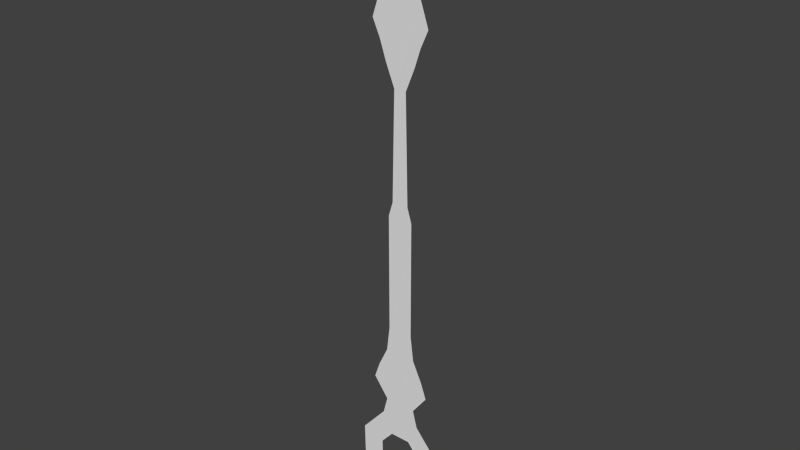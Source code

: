 # Source: clock_pointer_short.blend  (saved by Blender 2.73.0; exported with 4.5.12 LTS)
import bpy
from mathutils import Matrix  # noqa: F401  (used for matrix-valued properties, if any)

bpy.ops.wm.read_factory_settings(use_empty=True)
scene = bpy.context.scene
scene.name = 'Scene'

# ---- collections
col_collection_1 = bpy.data.collections.new('Collection 1'); scene.collection.children.link(col_collection_1)

# ---- world
world_world = bpy.data.worlds.new('World'); scene.world = world_world
world_world.color = (0.05088, 0.05088, 0.05088)
world_world.use_sun_shadow = False
world_world.sun_shadow_jitter_overblur = 0.0
world_world.cycles.sampling_method = 'MANUAL'
world_world.cycles.sample_map_resolution = 256

# ---- meshes
me_plane_001 = bpy.data.meshes.new('Plane.001')
me_plane_001.from_pydata([(0.5245, 0.2973, -0.1907), (-0.5245, 0.2973, -0.1907), (0.02909, 0.2973, 6.43), (-0.02909, 0.2973, 6.43), (0.1595, 0.2973, 5.617), (0.3399, 0.2973, 5.09), (0.2496, 0.2973, 4.892), (0.1776, 0.2973, 4.68), (0.0725, 0.2973, 4.425), (0.2973, 0.2973, 1.129), (0.3615, 0.2973, 0.9465), (0.1862, 0.2973, 0.7102), (0.2394, 0.2973, 0.506), (0.531, 0.2973, 0.163), (-0.531, 0.2973, 0.163), (-0.2394, 0.2973, 0.506), (-0.1862, 0.2973, 0.7102), (-0.3615, 0.2973, 0.9465), (-0.2973, 0.2973, 1.129), (-0.0725, 0.2973, 4.425), (-0.1776, 0.2973, 4.68), (-0.2496, 0.2973, 4.892), (-0.3399, 0.2973, 5.09), (-0.1595, 0.2973, 5.617), (0.2394, 0.2973, -0.5002), (-0.2394, 0.2973, -0.5002), (0.1474, 0.2973, 1.666), (0.1833, 0.2973, 1.371), (-0.1833, 0.2973, 1.371), (-0.1474, 0.2973, 1.666), (-0.1492, 0.2973, 3.024), (-0.09748, 0.2973, 3.194), (0.09748, 0.2973, 3.194), (0.1492, 0.2973, 3.024), (0.2598, 0.2973, -0.09724), (-0.2598, 0.2973, -0.09724), (0.1186, 0.2973, 0.2478), (0.263, 0.2973, 0.07792), (-0.263, 0.2973, 0.07792), (-0.1186, 0.2973, 0.2478), (0.1186, 0.2973, -0.2505), (-0.1186, 0.2973, -0.2505)], [], [(4, 23, 3, 2), (24, 25, 41, 40), (25, 1, 35, 41), (12, 15, 16, 11), (11, 16, 17, 10), (10, 17, 18, 9), (32, 31, 19, 8), (8, 19, 20, 7), (7, 20, 21, 6), (6, 21, 22, 5), (5, 22, 23, 4), (0, 24, 40, 34), (9, 18, 28, 27), (27, 28, 29, 26), (26, 29, 30, 33), (33, 30, 31, 32), (15, 12, 36, 39), (14, 15, 39, 38), (1, 14, 38, 35), (12, 13, 37, 36), (13, 0, 34, 37)])
me_plane_001.polygons.foreach_set('use_smooth', [True] * 21)
_uv = me_plane_001.uv_layers.new(name='UVMap')
_uv.uv.foreach_set('vector', [0.05364, 0.8827, 0.09968, 0.8827, 0.08086, 1.0, 0.07246, 1.0, 0.04212, 3.921e-05, 0.1112, 3.914e-05, 0.09377, 0.03607, 0.05955, 0.03607, 0.1112, 3.914e-05, 0.1523, 0.0447, 0.1141, 0.05819, 0.09377, 0.03607, 0.04212, 0.1452, 0.1112, 0.1452, 0.1035, 0.1747, 0.0498, 0.1747, 0.0498, 0.1747, 0.1035, 0.1747, 0.1288, 0.2088, 0.0245, 0.2088, 0.0245, 0.2088, 0.1288, 0.2088, 0.1196, 0.2352, 0.03376, 0.2352, 0.06259, 0.5331, 0.09073, 0.5331, 0.08712, 0.7106, 0.0662, 0.7106, 0.0662, 0.7106, 0.08712, 0.7106, 0.1023, 0.7475, 0.05103, 0.7475, 0.05103, 0.7475, 0.1023, 0.7475, 0.1127, 0.7781, 0.04064, 0.7781, 0.04064, 0.7781, 0.1127, 0.7781, 0.1257, 0.8067, 0.02762, 0.8067, 0.02762, 0.8067, 0.1257, 0.8067, 0.09968, 0.8827, 0.05364, 0.8827, 0.0009816, 0.0447, 0.04212, 3.921e-05, 0.05955, 0.03607, 0.03918, 0.05819, 0.03376, 0.2352, 0.1196, 0.2352, 0.1031, 0.2701, 0.05021, 0.2701, 0.05021, 0.2701, 0.1031, 0.2701, 0.09794, 0.3127, 0.05538, 0.3127, 0.05538, 0.3127, 0.09794, 0.3127, 0.09819, 0.5086, 0.05513, 0.5086, 0.05513, 0.5086, 0.09819, 0.5086, 0.09073, 0.5331, 0.06259, 0.5331, 0.1112, 0.1452, 0.04212, 0.1452, 0.05955, 0.108, 0.09377, 0.108, 0.1533, 0.09573, 0.1112, 0.1452, 0.09377, 0.108, 0.1146, 0.08346, 0.1523, 0.0447, 0.1533, 0.09573, 0.1146, 0.08346, 0.1141, 0.05819, 0.04212, 0.1452, 3.914e-05, 0.09573, 0.03871, 0.08346, 0.05955, 0.108, 3.914e-05, 0.09573, 0.0009816, 0.0447, 0.03918, 0.05819, 0.03871, 0.08346])
me_plane_001.use_remesh_preserve_volume = False
me_plane_001.use_remesh_preserve_attributes = False
me_plane_001.use_mirror_vertex_groups = False
me_plane_001.update()

# ---- objects
ob_pointer_short = bpy.data.objects.new('pointer_short', me_plane_001)

# ---- transforms, parenting, visibility, modifiers, constraints
ob_pointer_short.location = (0.0, 0.0, 0.0)
ob_pointer_short.lineart.crease_threshold = 0.0

# ---- collection membership
col_collection_1.objects.link(ob_pointer_short)

# ---- scene / render settings (as saved in the file)
scene.frame_start = 1; scene.frame_end = 250; scene.frame_set(1)
scene.render.engine = 'CYCLES'
scene.render.resolution_percentage = 50
scene.render.dither_intensity = 0.0
scene.cycles.use_denoising = False
scene.cycles.samples = 10
scene.cycles.sampling_pattern = 'TABULATED_SOBOL'
scene.cycles.light_sampling_threshold = 0.0
scene.cycles.use_adaptive_sampling = False
scene.cycles.use_light_tree = False
scene.cycles.blur_glossy = 0.0
scene.cycles.pixel_filter_type = 'GAUSSIAN'
scene.cycles.sample_clamp_indirect = 0.0
scene.view_settings.view_transform = 'Standard'
bpy.context.view_layer.update()

# ---- added for rendering (the .blend has no active camera and no usable light): camera, sun
cam_auto = bpy.data.cameras.new('AutoCamera')
cam_auto.lens = 50.0
cam_auto.sensor_width = 36.0
cam_auto.clip_end = 1000.0
ob_auto_camera = bpy.data.objects.new('AutoCamera', cam_auto)
scene.collection.objects.link(ob_auto_camera)
ob_auto_camera.location = (6.48655, -7.48655, 8.15394)
ob_auto_camera.rotation_euler = (1.09748, -7.21219e-08, 0.694738)
scene.camera = ob_auto_camera
light_auto_sun = bpy.data.lights.new('AutoSun', 'SUN')
light_auto_sun.energy = 3.0
light_auto_sun.angle = 0.0523599
ob_auto_sun = bpy.data.objects.new('AutoSun', light_auto_sun)
scene.collection.objects.link(ob_auto_sun)
ob_auto_sun.rotation_euler = (0.872665, 0.174533, 0.523599)
bpy.context.view_layer.update()
